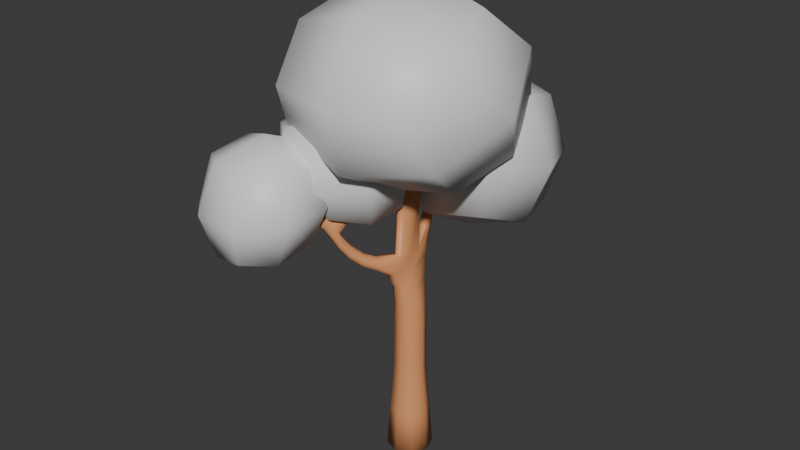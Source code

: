 # Source: Tree_3.blend  (saved by Blender 4.4.30; exported with 4.5.12 LTS)
import bpy
from mathutils import Matrix  # noqa: F401  (used for matrix-valued properties, if any)

bpy.ops.wm.read_factory_settings(use_empty=True)
scene = bpy.context.scene
scene.name = 'Scene'

# ---- collections
col_collection = bpy.data.collections.new('Collection'); scene.collection.children.link(col_collection)

# ---- materials (node trees are filled in below, after node groups)
mat_material = bpy.data.materials.new('Material')
mat_material.alpha_threshold = 0.0
mat_material.roughness = 0.5
mat_material.line_color = (0.0, 0.0, 0.0, 1.0)
mat_material_001 = bpy.data.materials.new('Material.001')

# ---- material node trees
mat_material.use_nodes = True; mat_material.node_tree.nodes.clear()
_N = mat_material.node_tree.nodes; _L = mat_material.node_tree.links
n0 = _N.new('ShaderNodeOutputMaterial'); n0.name = 'Material Output'; n0.location = (300, 300)
n1 = _N.new('ShaderNodeBsdfPrincipled'); n1.name = 'Principled BSDF'; n1.location = (10, 300)
n1.inputs[0].default_value = (0.8002, 0.3389, 0.1426, 1.0)
n1.inputs[3].default_value = 1.45
_L.new(n1.outputs[0], n0.inputs[0])
n0.is_active_output = True
mat_material_001.use_nodes = True; mat_material_001.node_tree.nodes.clear()
_N = mat_material_001.node_tree.nodes; _L = mat_material_001.node_tree.links
n0 = _N.new('ShaderNodeBsdfPrincipled'); n0.name = 'Principled BSDF'; n0.location = (10, 300)
n1 = _N.new('ShaderNodeOutputMaterial'); n1.name = 'Material Output'; n1.location = (300, 300)
_L.new(n0.outputs[0], n1.inputs[0])
n1.is_active_output = True

# ---- world
world_world = bpy.data.worlds.new('World'); scene.world = world_world
world_world.use_nodes = True; world_world.node_tree.nodes.clear()
_N = world_world.node_tree.nodes; _L = world_world.node_tree.links
n0 = _N.new('ShaderNodeOutputWorld'); n0.name = 'World Output'; n0.location = (300, 300)
n1 = _N.new('ShaderNodeBackground'); n1.name = 'Background'; n1.location = (10, 300)
n1.inputs[0].default_value = (0.05088, 0.05088, 0.05088, 1.0)
_L.new(n1.outputs[0], n0.inputs[0])
n0.is_active_output = True
world_world.color = (0.05088, 0.05088, 0.05088)
world_world.sun_shadow_jitter_overblur = 0.0

# ---- meshes
me_cube_003 = bpy.data.meshes.new('Cube.003')
me_cube_003.from_pydata([(0.2145, 0.2145, 1.361), (0.2942, 0.2942, -9.978e-08), (0.2145, -0.2145, 1.361), (0.2942, -0.2942, 8.881e-08), (-0.2145, 0.2145, 1.361), (-0.2942, 0.2942, -9.978e-08), (-0.2145, -0.2145, 1.361), (-0.2942, -0.2942, 8.881e-08), (0.1127, 0.0827, 5.66), (0.1143, -0.1312, 5.676), (-0.1209, 0.06765, 5.646), (-0.118, -0.1362, 5.671), (0.01133, -0.4217, 3.676), (-0.2166, -0.3415, 3.674), (-0.1342, 0.3037, 3.75), (0.04861, 0.3284, 3.765), (0.01514, -0.2402, 3.954), (0.05706, 0.1535, 3.958), (-0.1557, -0.2218, 3.948), (-0.08517, 0.1421, 3.945), (-0.1985, -0.1985, 2.266), (-0.1985, 0.1985, 2.266), (0.1985, -0.1985, 2.266), (0.1985, 0.1985, 2.266), (0.1669, -0.2206, 3.018), (0.1747, 0.2015, 3.019), (-0.1925, -0.2101, 3.018), (-0.1798, 0.1995, 3.017), (-0.4056, -0.798, 4.111), (-0.4324, -0.8377, 3.961), (-0.2513, -0.9361, 3.961), (-0.2326, -0.892, 4.111), (-0.8691, -1.641, 5.139), (-0.9033, -1.702, 4.999), (-0.7202, -1.801, 4.999), (-0.6874, -1.739, 5.139), (-0.4417, -1.267, 4.371), (-0.6065, -1.178, 4.371), (-0.4703, -1.228, 4.611), (-0.5582, -1.18, 4.611), (-0.558, -1.481, 4.755), (-0.5087, -1.299, 4.804), (-0.7229, -1.392, 4.755), (-0.5965, -1.251, 4.804), (-0.4668, -1.012, 5.021), (-0.4061, -0.9004, 4.967), (-0.3182, -0.9482, 4.967), (-0.379, -1.06, 5.021), (-0.317, 0.7618, 4.626), (-0.3135, 0.8815, 4.507), (-0.2075, 0.9133, 4.532), (-0.2109, 0.7934, 4.65), (-0.5026, 0.9833, 5.011), (-0.5026, 1.111, 4.894), (-0.3747, 1.146, 4.931), (-0.3747, 1.018, 5.049), (-0.4045, 2.392e-07, 7.772e-08), (-1.79e-08, 0.4045, 2.552e-07), (0.2484, 0.2484, 0.7833), (-0.2484, -0.2484, 0.7833), (0.2484, -0.2484, 0.7833), (-0.2484, 0.2484, 0.7833), (6.365e-09, -0.2949, 1.361), (0.2949, 6.17e-08, 1.361), (-1.79e-08, -0.4045, -2.773e-07), (-0.2949, 6.17e-08, 1.361), (7.752e-09, 0.2949, 1.361), (0.4045, 2.392e-07, 7.772e-08), (-0.001381, -0.1729, 5.677), (0.1572, -0.02236, 5.67), (-0.1631, -0.03616, 5.656), (-0.004557, 0.1143, 5.649), (0.06473, -0.2318, 4.814), (-0.2005, -0.2005, 1.733), (-0.2005, 0.2005, 1.733), (0.08486, 0.1181, 4.809), (0.1006, -0.2769, 3.358), (-0.236, -0.3198, 3.845), (-0.1515, 0.2597, 3.938), (0.124, 0.2197, 3.367), (-0.04561, 0.4175, 3.742), (0.09265, -0.05636, 3.656), (-0.1825, -0.02479, 3.646), (-0.1176, -0.4659, 3.633), (0.01485, -0.4246, 3.849), (0.03984, 0.2877, 3.958), (-0.1368, -0.2027, 4.809), (-0.103, 0.1049, 4.796), (-0.003514, 0.232, 3.952), (0.06545, -0.09434, 3.956), (-0.1498, -0.05868, 3.945), (-0.08083, -0.2927, 3.952), (-0.1978, -0.2, 2.668), (-0.1962, 0.1987, 2.668), (0.2005, -0.2005, 1.733), (0.2005, 0.2005, 1.733), (7.058e-09, -0.273, 2.266), (-0.273, 4.167e-07, 2.266), (0.273, 4.167e-07, 2.266), (6.972e-09, 0.273, 2.266), (0.1946, -0.2013, 2.668), (0.1956, 0.1989, 2.668), (-0.1854, -0.2422, 3.356), (-0.1454, 0.2121, 3.361), (-0.01469, -0.2934, 3.018), (-0.2531, -0.004483, 3.017), (0.2378, -0.0104, 3.019), (-0.0006388, 0.2785, 3.017), (-0.4522, -0.7998, 4.036), (-0.3461, -0.8947, 3.933), (-0.2087, -0.9321, 4.036), (-0.3148, -0.8372, 4.14), (-0.1288, -0.7108, 3.829), (-0.3174, -0.6125, 3.829), (-0.2965, -0.5788, 3.994), (-0.1143, -0.6747, 3.995), (-0.9184, -1.659, 5.072), (-0.8193, -1.766, 4.979), (-0.6758, -1.791, 5.072), (-0.775, -1.684, 5.165), (-0.6351, -1.633, 4.892), (-0.5311, -1.029, 4.151), (-0.6045, -1.545, 4.99), (-0.4919, -0.9898, 4.306), (-0.3581, -1.123, 4.151), (-0.6626, -1.284, 4.579), (-0.3465, -1.069, 4.306), (-0.5938, -1.207, 4.708), (-0.5071, -1.191, 4.575), (-0.6077, -1.143, 4.446), (-0.4117, -1.249, 4.446), (-0.5301, -1.233, 4.347), (-0.5008, -1.372, 4.579), (-0.473, -1.272, 4.708), (-0.8086, -1.539, 4.892), (-0.7514, -1.466, 4.99), (-0.5597, -1.288, 4.84), (-0.7135, -1.337, 4.794), (-0.5175, -1.444, 4.794), (-0.6483, -1.451, 4.74), (-0.4529, -0.9474, 4.994), (-0.3508, -0.9034, 4.957), (-0.3321, -1.013, 4.994), (-0.4342, -1.057, 5.031), (-0.5316, -1.132, 4.912), (-0.4821, -1.04, 4.789), (-0.4438, -1.179, 4.912), (-0.3943, -1.088, 4.789), (-0.3351, 0.8157, 4.562), (-0.2598, 0.9198, 4.498), (-0.1893, 0.8593, 4.596), (-0.2646, 0.7551, 4.66), (-0.08569, 0.558, 4.322), (-0.1999, 0.5237, 4.302), (-0.2024, 0.6265, 4.163), (-0.08447, 0.6623, 4.183), (-0.5266, 1.04, 4.945), (-0.4387, 1.152, 4.89), (-0.3507, 1.088, 4.997), (-0.4387, 0.9769, 5.052), (-0.3009, 1.061, 4.767), (-0.3032, 0.9312, 4.881), (-0.4161, 0.8999, 4.85), (-0.4137, 1.029, 4.736), (-0.0411, -0.2789, 4.813), (-8.195e-09, -0.3415, 0.7833), (-0.3415, 1.061e-07, 0.7833), (-8.889e-09, 2.392e-07, 7.772e-08), (0.3415, 1.061e-07, 0.7833), (8.182e-10, 0.3415, 0.7833), (-0.002969, -0.02926, 5.663), (-0.1564, -0.04742, 4.801), (0.1113, -0.05835, 4.813), (-0.004036, 0.1732, 4.8), (-0.006844, 0.3035, 3.366), (0.1663, -0.03168, 3.359), (-0.2148, -0.01359, 3.353), (-0.04939, -0.3453, 3.355), (-0.1414, 0.5293, 4.333), (0.06561, -0.07678, 3.843), (-0.1693, -0.03899, 3.832), (-0.2267, -0.6731, 3.797), (7.058e-09, -0.2757, 1.733), (-0.2757, 2.392e-07, 1.733), (0.2757, 2.392e-07, 1.733), (7.741e-09, 0.2757, 1.733), (-0.001836, -0.2755, 2.668), (-0.2705, -0.0005603, 2.668), (0.2686, -0.0013, 2.668), (-7.984e-05, 0.2737, 2.668), (-0.7292, -1.6, 4.873), (-0.3421, -0.5775, 3.915), (-0.08937, -0.7108, 3.915), (-0.2027, -0.6273, 4.021), (-0.8014, -1.733, 5.077), (-0.5903, -1.608, 4.942), (-0.812, -1.488, 4.942), (-0.6709, -1.492, 5.011), (-0.4144, -1.02, 4.33), (-0.5414, -0.9915, 4.226), (-0.321, -1.111, 4.226), (-0.4497, -1.086, 4.124), (-0.5233, -1.077, 4.851), (-0.6566, -1.239, 4.633), (-0.4661, -1.343, 4.633), (-0.5888, -1.341, 4.561), (-0.3925, -0.9802, 4.994), (-0.497, -1.172, 4.935), (-0.4289, -1.047, 4.766), (-0.4026, -1.143, 4.851), (-0.2809, 1.002, 4.83), (-0.143, 0.6689, 4.146), (-0.224, 0.5692, 4.236), (-0.06679, 0.6172, 4.264), (-0.4387, 1.064, 4.971), (-0.4361, 0.9586, 4.787), (-0.3601, 0.8913, 4.887), (-0.3569, 1.069, 4.73), (-1.197, -1.762, 7.092), (-1.197, 0.1813, 8.298), (-1.197, -0.3597, 5.509), (-1.197, 1.578, 6.532), (1.197, -1.762, 7.092), (1.197, 0.1813, 8.298), (1.197, -0.3597, 5.509), (1.197, 1.578, 6.532), (-1.46, -1.274, 6.178), (-1.46, -0.9439, 7.878), (-1.46, 1.092, 7.537), (-1.46, 0.7623, 5.837), (4.497e-08, -0.418, 5.233), (-6.324e-09, 1.943, 6.441), (1.46, 0.7623, 5.837), (1.46, -1.274, 6.178), (1.46, 1.092, 7.537), (1.46, -0.9439, 7.878), (-2.194e-08, -2.129, 7.124), (4.828e-09, 0.2416, 8.633), (-2.01, -0.09079, 6.858), (2.936e-08, 1.084, 5.452), (2.01, -0.09079, 6.858), (-1.524e-08, -1.266, 8.263), (7.058e-09, -1.72, 5.922), (4.828e-09, 1.538, 7.793), (-2.398, -2.214, 4.457), (-2.362, -2.138, 5.785), (-1.873, -1.109, 4.587), (-1.8, -0.9553, 5.851), (-1.139, -2.813, 4.457), (-1.103, -2.736, 5.785), (-0.6138, -1.707, 4.587), (-0.5409, -1.554, 5.851), (-2.279, -1.609, 4.38), (-2.578, -2.236, 5.11), (-2.213, -1.468, 5.96), (-1.915, -0.8411, 5.229), (-1.195, -1.307, 4.466), (-1.099, -1.105, 5.993), (-0.3798, -1.571, 5.229), (-0.7446, -2.338, 4.38), (-0.6779, -2.198, 5.96), (-1.043, -2.965, 5.11), (-1.829, -2.639, 4.294), (-1.792, -2.562, 5.927), (-2.536, -1.401, 5.17), (-1.022, -0.9429, 5.252), (-0.4218, -2.406, 5.17), (-1.935, -2.863, 5.088), (-1.525, -2.0, 4.082), (-1.433, -1.807, 6.258), (-1.855, -1.074, 6.126), (-1.285, 0.1256, 6.179), (-1.745, -0.8425, 4.924), (-1.199, 0.3067, 4.886), (-0.5981, -1.671, 6.126), (-0.02784, -0.4719, 6.179), (-0.4881, -1.44, 4.924), (0.05824, -0.2908, 4.886), (-1.999, -1.021, 5.524), (-1.718, -0.4313, 6.289), (-1.318, 0.4103, 5.534), (-1.599, -0.1798, 4.768), (-1.163, -1.239, 4.801), (-0.502, 0.1513, 4.736), (-0.06646, -0.9083, 4.768), (-0.4666, -1.75, 5.524), (0.2141, -0.3181, 5.534), (-0.186, -1.16, 6.289), (-1.302, -1.532, 6.247), (-0.602, -0.05913, 6.331), (-1.947, -0.1682, 5.529), (-0.81, -0.4966, 4.482), (0.1628, -1.171, 5.529), (-0.9747, -0.843, 6.576), (-1.361, -1.656, 5.522), (-0.4237, 0.3161, 5.535), (-1.033, 0.4675, 6.488), (-1.033, 2.429, 6.282), (-1.033, 0.5857, 4.669), (-1.033, 2.446, 4.34), (1.033, 0.4675, 6.488), (1.033, 2.429, 6.282), (1.033, 0.5857, 4.669), (1.033, 2.446, 4.34), (-1.259, 0.3172, 5.608), (-1.259, 1.441, 6.591), (-1.259, 2.647, 5.282), (-1.259, 1.523, 4.298), (3.976e-08, 0.3996, 4.511), (-4.482e-09, 2.647, 4.085), (1.259, 1.523, 4.298), (1.259, 0.3172, 5.608), (1.259, 2.647, 5.282), (1.259, 1.441, 6.591), (-1.795e-08, 0.2348, 6.705), (5.135e-09, 2.647, 6.478), (-1.734, 1.482, 5.445), (2.629e-08, 1.539, 3.866), (1.734, 1.482, 5.445), (-1.218e-08, 1.426, 7.024), (7.058e-09, -0.1222, 5.669), (5.135e-09, 3.087, 5.22)], [], [(18, 91, 164, 86), (91, 16, 72, 164), (164, 72, 9, 68), (86, 164, 68, 11), (3, 60, 165, 64), (60, 2, 62, 165), (165, 62, 6, 59), (64, 165, 59, 7), (7, 59, 166, 56), (59, 6, 65, 166), (166, 65, 4, 61), (56, 166, 61, 5), (5, 57, 167, 56), (57, 1, 67, 167), (167, 67, 3, 64), (56, 167, 64, 7), (1, 58, 168, 67), (58, 0, 63, 168), (168, 63, 2, 60), (67, 168, 60, 3), (5, 61, 169, 57), (61, 4, 66, 169), (169, 66, 0, 58), (57, 169, 58, 1), (8, 71, 170, 69), (71, 10, 70, 170), (170, 70, 11, 68), (69, 170, 68, 9), (19, 90, 171, 87), (90, 18, 86, 171), (171, 86, 11, 70), (87, 171, 70, 10), (16, 89, 172, 72), (89, 17, 75, 172), (172, 75, 8, 69), (72, 172, 69, 9), (17, 88, 173, 75), (88, 19, 87, 173), (173, 87, 10, 71), (75, 173, 71, 8), (25, 107, 174, 79), (107, 27, 103, 174), (174, 103, 14, 80), (79, 174, 80, 15), (24, 106, 175, 76), (106, 25, 79, 175), (175, 79, 15, 81), (76, 175, 81, 12), (27, 105, 176, 103), (105, 26, 102, 176), (176, 102, 13, 82), (103, 176, 82, 14), (26, 104, 177, 102), (104, 24, 76, 177), (177, 76, 12, 83), (102, 177, 83, 13), (19, 88, 178, 153), (88, 17, 152, 178), (178, 152, 51, 151), (153, 178, 151, 48), (12, 81, 179, 84), (81, 15, 85, 179), (179, 85, 17, 89), (84, 179, 89, 16), (14, 82, 180, 78), (82, 13, 77, 180), (180, 77, 18, 90), (78, 180, 90, 19), (13, 83, 181, 113), (83, 12, 112, 181), (181, 112, 30, 109), (113, 181, 109, 29), (6, 62, 182, 73), (62, 2, 94, 182), (182, 94, 22, 96), (73, 182, 96, 20), (4, 65, 183, 74), (65, 6, 73, 183), (183, 73, 20, 97), (74, 183, 97, 21), (2, 63, 184, 94), (63, 0, 95, 184), (184, 95, 23, 98), (94, 184, 98, 22), (0, 66, 185, 95), (66, 4, 74, 185), (185, 74, 21, 99), (95, 185, 99, 23), (20, 96, 186, 92), (96, 22, 100, 186), (186, 100, 24, 104), (92, 186, 104, 26), (21, 97, 187, 93), (97, 20, 92, 187), (187, 92, 26, 105), (93, 187, 105, 27), (22, 98, 188, 100), (98, 23, 101, 188), (188, 101, 25, 106), (100, 188, 106, 24), (23, 99, 189, 101), (99, 21, 93, 189), (189, 93, 27, 107), (101, 189, 107, 25), (42, 139, 190, 134), (139, 40, 120, 190), (190, 120, 34, 117), (134, 190, 117, 33), (18, 77, 191, 114), (77, 13, 113, 191), (191, 113, 29, 108), (114, 191, 108, 28), (12, 84, 192, 112), (84, 16, 115, 192), (192, 115, 31, 110), (112, 192, 110, 30), (16, 91, 193, 115), (91, 18, 114, 193), (193, 114, 28, 111), (115, 193, 111, 31), (33, 117, 194, 116), (117, 34, 118, 194), (194, 118, 35, 119), (116, 194, 119, 32), (40, 138, 195, 120), (138, 41, 122, 195), (195, 122, 35, 118), (120, 195, 118, 34), (43, 137, 196, 135), (137, 42, 134, 196), (196, 134, 33, 116), (135, 196, 116, 32), (41, 136, 197, 122), (136, 43, 135, 197), (197, 135, 32, 119), (122, 197, 119, 35), (31, 111, 198, 126), (111, 28, 123, 198), (198, 123, 39, 128), (126, 198, 128, 38), (28, 108, 199, 123), (108, 29, 121, 199), (199, 121, 37, 129), (123, 199, 129, 39), (30, 110, 200, 124), (110, 31, 126, 200), (200, 126, 38, 130), (124, 200, 130, 36), (29, 109, 201, 121), (109, 30, 124, 201), (201, 124, 36, 131), (121, 201, 131, 37), (39, 127, 202, 145), (127, 43, 144, 202), (202, 144, 44, 140), (145, 202, 140, 45), (39, 129, 203, 127), (129, 37, 125, 203), (203, 125, 42, 137), (127, 203, 137, 43), (36, 130, 204, 132), (130, 38, 133, 204), (204, 133, 41, 138), (132, 204, 138, 40), (37, 131, 205, 125), (131, 36, 132, 205), (205, 132, 40, 139), (125, 205, 139, 42), (46, 141, 206, 142), (141, 45, 140, 206), (206, 140, 44, 143), (142, 206, 143, 47), (43, 136, 207, 144), (136, 41, 146, 207), (207, 146, 47, 143), (144, 207, 143, 44), (38, 128, 208, 147), (128, 39, 145, 208), (208, 145, 45, 141), (147, 208, 141, 46), (41, 133, 209, 146), (133, 38, 147, 209), (209, 147, 46, 142), (146, 209, 142, 47), (51, 150, 210, 161), (150, 50, 160, 210), (210, 160, 54, 158), (161, 210, 158, 55), (15, 80, 211, 155), (80, 14, 154, 211), (211, 154, 49, 149), (155, 211, 149, 50), (14, 78, 212, 154), (78, 19, 153, 212), (212, 153, 48, 148), (154, 212, 148, 49), (17, 85, 213, 152), (85, 15, 155, 213), (213, 155, 50, 150), (152, 213, 150, 51), (54, 157, 214, 158), (157, 53, 156, 214), (214, 156, 52, 159), (158, 214, 159, 55), (49, 148, 215, 163), (148, 48, 162, 215), (215, 162, 52, 156), (163, 215, 156, 53), (48, 151, 216, 162), (151, 51, 161, 216), (216, 161, 55, 159), (162, 216, 159, 52), (50, 149, 217, 160), (149, 49, 163, 217), (217, 163, 53, 157), (160, 217, 157, 54), (218, 227, 238, 226), (227, 219, 228, 238), (238, 228, 221, 229), (226, 238, 229, 220), (220, 229, 239, 230), (229, 221, 231, 239), (239, 231, 225, 232), (230, 239, 232, 224), (224, 232, 240, 233), (232, 225, 234, 240), (240, 234, 223, 235), (233, 240, 235, 222), (222, 235, 241, 236), (235, 223, 237, 241), (241, 237, 219, 227), (236, 241, 227, 218), (220, 230, 242, 226), (230, 224, 233, 242), (242, 233, 222, 236), (226, 242, 236, 218), (225, 231, 243, 234), (231, 221, 228, 243), (243, 228, 219, 237), (234, 243, 237, 223), (244, 253, 264, 252), (253, 245, 254, 264), (264, 254, 247, 255), (252, 264, 255, 246), (246, 255, 265, 256), (255, 247, 257, 265), (265, 257, 251, 258), (256, 265, 258, 250), (250, 258, 266, 259), (258, 251, 260, 266), (266, 260, 249, 261), (259, 266, 261, 248), (248, 261, 267, 262), (261, 249, 263, 267), (267, 263, 245, 253), (262, 267, 253, 244), (246, 256, 268, 252), (256, 250, 259, 268), (268, 259, 248, 262), (252, 268, 262, 244), (251, 257, 269, 260), (257, 247, 254, 269), (269, 254, 245, 263), (260, 269, 263, 249), (270, 279, 290, 278), (279, 271, 280, 290), (290, 280, 273, 281), (278, 290, 281, 272), (272, 281, 291, 282), (281, 273, 283, 291), (291, 283, 277, 284), (282, 291, 284, 276), (276, 284, 292, 285), (284, 277, 286, 292), (292, 286, 275, 287), (285, 292, 287, 274), (274, 287, 293, 288), (287, 275, 289, 293), (293, 289, 271, 279), (288, 293, 279, 270), (272, 282, 294, 278), (282, 276, 285, 294), (294, 285, 274, 288), (278, 294, 288, 270), (277, 283, 295, 286), (283, 273, 280, 295), (295, 280, 271, 289), (286, 295, 289, 275), (296, 305, 316, 304), (305, 297, 306, 316), (316, 306, 299, 307), (304, 316, 307, 298), (298, 307, 317, 308), (307, 299, 309, 317), (317, 309, 303, 310), (308, 317, 310, 302), (302, 310, 318, 311), (310, 303, 312, 318), (318, 312, 301, 313), (311, 318, 313, 300), (300, 313, 319, 314), (313, 301, 315, 319), (319, 315, 297, 305), (314, 319, 305, 296), (298, 308, 320, 304), (308, 302, 311, 320), (320, 311, 300, 314), (304, 320, 314, 296), (303, 309, 321, 312), (309, 299, 306, 321), (321, 306, 297, 315), (312, 321, 315, 301)])
me_cube_003.polygons.foreach_set('use_smooth', [True] * 312)
me_cube_003.polygons.foreach_set('material_index', [0, 0, 0, 0, 0, 0, 0, 0, 0, 0, 0, 0, 0, 0, 0, 0, 0, 0, 0, 0, 0, 0, 0, 0, 0, 0, 0, 0, 0, 0, 0, 0, 0, 0, 0, 0, 0, 0, 0, 0, 0, 0, 0, 0, 0, 0, 0, 0, 0, 0, 0, 0, 0, 0, 0, 0, 0, 0, 0, 0, 0, 0, 0, 0, 0, 0, 0, 0, 0, 0, 0, 0, 0, 0, 0, 0, 0, 0, 0, 0, 0, 0, 0, 0, 0, 0, 0, 0, 0, 0, 0, 0, 0, 0, 0, 0, 0, 0, 0, 0, 0, 0, 0, 0, 0, 0, 0, 0, 0, 0, 0, 0, 0, 0, 0, 0, 0, 0, 0, 0, 0, 0, 0, 0, 0, 0, 0, 0, 0, 0, 0, 0, 0, 0, 0, 0, 0, 0, 0, 0, 0, 0, 0, 0, 0, 0, 0, 0, 0, 0, 0, 0, 0, 0, 0, 0, 0, 0, 0, 0, 0, 0, 0, 0, 0, 0, 0, 0, 0, 0, 0, 0, 0, 0, 0, 0, 0, 0, 0, 0, 0, 0, 0, 0, 0, 0, 0, 0, 0, 0, 0, 0, 0, 0, 0, 0, 0, 0, 0, 0, 0, 0, 0, 0, 0, 0, 0, 0, 0, 0, 0, 0, 0, 0, 0, 0, 1, 1, 1, 1, 1, 1, 1, 1, 1, 1, 1, 1, 1, 1, 1, 1, 1, 1, 1, 1, 1, 1, 1, 1, 1, 1, 1, 1, 1, 1, 1, 1, 1, 1, 1, 1, 1, 1, 1, 1, 1, 1, 1, 1, 1, 1, 1, 1, 1, 1, 1, 1, 1, 1, 1, 1, 1, 1, 1, 1, 1, 1, 1, 1, 1, 1, 1, 1, 1, 1, 1, 1, 1, 1, 1, 1, 1, 1, 1, 1, 1, 1, 1, 1, 1, 1, 1, 1, 1, 1, 1, 1, 1, 1, 1, 1])
_k = {(5, 56): 1.0, (7, 56): 1.0, (1, 57): 1.0, (5, 57): 1.0, (7, 64): 1.0, (3, 64): 1.0, (3, 67): 1.0, (1, 67): 1.0, (9, 68): 1.0, (11, 68): 1.0, (8, 69): 1.0, (9, 69): 1.0, (11, 70): 1.0, (10, 70): 1.0, (10, 71): 1.0, (8, 71): 1.0, (19, 88): 1.0, (17, 88): 1.0, (17, 89): 1.0, (16, 89): 1.0, (18, 90): 1.0, (19, 90): 1.0, (16, 91): 1.0, (18, 91): 1.0, (32, 116): 0.63, (33, 116): 0.63, (34, 117): 0.63, (33, 117): 0.63, (34, 118): 0.63, (35, 118): 0.63, (35, 119): 0.63, (32, 119): 0.63, (43, 127): 1.0, (39, 127): 1.0, (39, 128): 1.0, (38, 128): 1.0, (38, 133): 1.0, (41, 133): 1.0, (43, 136): 1.0, (41, 136): 1.0, (44, 140): 1.0, (45, 140): 1.0, (45, 141): 1.0, (46, 141): 1.0, (46, 142): 1.0, (47, 142): 1.0, (44, 143): 1.0, (47, 143): 1.0, (52, 156): 1.0, (53, 156): 1.0, (53, 157): 1.0, (54, 157): 1.0, (54, 158): 1.0, (55, 158): 1.0, (52, 159): 1.0, (55, 159): 1.0}
me_cube_003.attributes.new('crease_edge', 'FLOAT', 'EDGE').data.foreach_set('value', [_k.get((min(e.vertices), max(e.vertices)), 0.0) for e in me_cube_003.edges])
_uv = me_cube_003.uv_layers.new(name='UVMap')
_uv.uv.foreach_set('vector', [0.4463, 0.769, 0.4347, 0.7668, 0.4635, 0.8946, 0.4695, 0.8971, 0.4347, 0.7668, 0.4507, 0.7645, 0.4751, 0.8917, 0.4635, 0.8946, 0.4635, 0.8946, 0.4751, 0.8917, 0.4924, 1.019, 0.4844, 1.023, 0.4695, 0.8971, 0.4635, 0.8946, 0.4844, 1.023, 0.4855, 1.025, 0.4045, 0.1673, 0.4349, 0.2855, 0.3502, 0.2926, 0.2917, 0.1757, 0.4349, 0.2855, 0.4522, 0.3728, 0.3919, 0.3789, 0.3502, 0.2926, 0.3502, 0.2926, 0.3919, 0.3789, 0.3234, 0.3854, 0.2428, 0.3001, 0.2917, 0.1757, 0.3502, 0.2926, 0.2428, 0.3001, 0.1794, 0.1846, 0.1794, 0.1846, 0.2428, 0.3001, 0.07547, 0.3035, 0.06438, 0.1886, 0.2428, 0.3001, 0.3234, 0.3854, 0.1736, 0.3883, 0.07547, 0.3035, 0.9868, 0.3035, 1.085, 0.3883, 0.708, 0.3865, 0.8018, 0.3015, 0.9757, 0.1886, 0.9868, 0.3035, 0.8018, 0.3015, 0.8602, 0.1862, 0.8602, 0.1862, 0.7474, 0.1778, 0.5066, 0.1768, 0.9757, 0.1886, 0.7474, 0.1778, 0.6351, 0.1689, 0.52, 0.1649, 0.5066, 0.1768, 0.5066, 0.1768, 0.52, 0.1649, 0.4045, 0.1673, 0.2917, 0.1757, 0.06438, 0.1886, 0.5066, 0.1768, 0.2917, 0.1757, 0.1794, 0.1846, 0.6351, 0.1689, 0.5975, 0.2869, 0.5158, 0.2835, 0.52, 0.1649, 0.5975, 0.2869, 0.5753, 0.3739, 0.5136, 0.371, 0.5158, 0.2835, 0.5158, 0.2835, 0.5136, 0.371, 0.4522, 0.3728, 0.4349, 0.2855, 0.52, 0.1649, 0.5158, 0.2835, 0.4349, 0.2855, 0.4045, 0.1673, 0.8602, 0.1862, 0.8018, 0.3015, 0.6846, 0.2944, 0.7474, 0.1778, 0.8018, 0.3015, 0.708, 0.3865, 0.6356, 0.3804, 0.6846, 0.2944, 0.6846, 0.2944, 0.6356, 0.3804, 0.5753, 0.3739, 0.5975, 0.2869, 0.7474, 0.1778, 0.6846, 0.2944, 0.5975, 0.2869, 0.6351, 0.1689, 0.5178, 1.017, 0.5218, 1.019, 0.5027, 1.021, 0.5057, 1.017, 0.5218, 1.019, 0.515, 1.022, 0.4988, 1.025, 0.5027, 1.021, 0.5027, 1.021, 0.4988, 1.025, 0.4855, 1.025, 0.4844, 1.023, 0.5057, 1.017, 0.5027, 1.021, 0.4844, 1.023, 0.4924, 1.019, 0.5352, 0.7677, 0.49, 0.769, 0.4953, 0.8968, 0.5233, 0.8949, 0.49, 0.769, 0.4463, 0.769, 0.4695, 0.8971, 0.4953, 0.8968, 0.4953, 0.8968, 0.4695, 0.8971, 0.4855, 1.025, 0.4988, 1.025, 0.5233, 0.8949, 0.4953, 0.8968, 0.4988, 1.025, 0.515, 1.022, 0.4507, 0.7645, 0.4915, 0.7643, 0.5, 0.8907, 0.4751, 0.8917, 0.4915, 0.7643, 0.5345, 0.7654, 0.5246, 0.8913, 0.5, 0.8907, 0.5, 0.8907, 0.5246, 0.8913, 0.5178, 1.017, 0.5057, 1.017, 0.4751, 0.8917, 0.5, 0.8907, 0.5057, 1.017, 0.4924, 1.019, 0.5345, 0.7654, 0.5503, 0.7665, 0.5336, 0.8929, 0.5246, 0.8913, 0.5503, 0.7665, 0.5352, 0.7677, 0.5233, 0.8949, 0.5336, 0.8929, 0.5336, 0.8929, 0.5233, 0.8949, 0.515, 1.022, 0.5218, 1.019, 0.5246, 0.8913, 0.5336, 0.8929, 0.5218, 1.019, 0.5178, 1.017, 0.5479, 0.6221, 0.5732, 0.6273, 0.5723, 0.6794, 0.5495, 0.6756, 0.5732, 0.6273, 0.5697, 0.6322, 0.5621, 0.6826, 0.5723, 0.6794, 0.5723, 0.6794, 0.5621, 0.6826, 0.5749, 0.7405, 0.589, 0.737, 0.5495, 0.6756, 0.5723, 0.6794, 0.589, 0.737, 0.567, 0.7374, 0.4689, 0.6212, 0.5086, 0.6197, 0.5037, 0.6725, 0.4586, 0.6736, 0.5086, 0.6197, 0.5479, 0.6221, 0.5495, 0.6756, 0.5037, 0.6725, 0.5037, 0.6725, 0.5495, 0.6756, 0.567, 0.7374, 0.498, 0.7188, 0.4586, 0.6736, 0.5037, 0.6725, 0.498, 0.7188, 0.4338, 0.7232, 0.5697, 0.6322, 0.4949, 0.6339, 0.4958, 0.6829, 0.5621, 0.6826, 0.4949, 0.6339, 0.4344, 0.6317, 0.4366, 0.6818, 0.4958, 0.6829, 0.4958, 0.6829, 0.4366, 0.6818, 0.4204, 0.7298, 0.4954, 0.7255, 0.5621, 0.6826, 0.4958, 0.6829, 0.4954, 0.7255, 0.5749, 0.7405, 0.4344, 0.6317, 0.4404, 0.6263, 0.4337, 0.6773, 0.4366, 0.6818, 0.4404, 0.6263, 0.4689, 0.6212, 0.4586, 0.6736, 0.4337, 0.6773, 0.4337, 0.6773, 0.4586, 0.6736, 0.4338, 0.7232, 0.4132, 0.7205, 0.4366, 0.6818, 0.4337, 0.6773, 0.4132, 0.7205, 0.4204, 0.7298, 0.5352, 0.7677, 0.5503, 0.7665, 0.603, 0.8282, 0.6086, 0.8253, 0.5503, 0.7665, 0.5345, 0.7654, 0.6023, 0.825, 0.603, 0.8282, 0.603, 0.8282, 0.6023, 0.825, 0.6355, 0.8782, 0.6369, 0.8812, 0.6086, 0.8253, 0.603, 0.8282, 0.6369, 0.8812, 0.6445, 0.8776, 0.4338, 0.7232, 0.498, 0.7188, 0.4941, 0.7475, 0.4363, 0.7489, 0.498, 0.7188, 0.567, 0.7374, 0.5581, 0.7663, 0.4941, 0.7475, 0.4941, 0.7475, 0.5581, 0.7663, 0.5345, 0.7654, 0.4915, 0.7643, 0.4363, 0.7489, 0.4941, 0.7475, 0.4915, 0.7643, 0.4507, 0.7645, 0.5749, 0.7405, 0.4954, 0.7255, 0.4932, 0.7528, 0.5634, 0.7689, 0.4954, 0.7255, 0.4204, 0.7298, 0.4257, 0.756, 0.4932, 0.7528, 0.4932, 0.7528, 0.4257, 0.756, 0.4463, 0.769, 0.49, 0.769, 0.5634, 0.7689, 0.4932, 0.7528, 0.49, 0.769, 0.5352, 0.7677, 0.4204, 0.7298, 0.4132, 0.7205, 0.3796, 0.7475, 0.3734, 0.7551, 0.4132, 0.7205, 0.4338, 0.7232, 0.3887, 0.7494, 0.3796, 0.7475, 0.3796, 0.7475, 0.3887, 0.7494, 0.3609, 0.772, 0.3515, 0.7707, 0.3734, 0.7551, 0.3796, 0.7475, 0.3515, 0.7707, 0.344, 0.7776, 0.3234, 0.3854, 0.3919, 0.3789, 0.4123, 0.4343, 0.37, 0.4404, 0.3919, 0.3789, 0.4522, 0.3728, 0.4604, 0.4286, 0.4123, 0.4343, 0.4123, 0.4343, 0.4604, 0.4286, 0.4676, 0.5081, 0.4298, 0.5137, 0.37, 0.4404, 0.4123, 0.4343, 0.4298, 0.5137, 0.4072, 0.5197, 0.708, 0.3865, 0.1736, 0.3883, 0.455, 0.4431, 0.6482, 0.4415, 0.1736, 0.3883, 0.3234, 0.3854, 0.37, 0.4404, 0.455, 0.4431, 0.455, 0.4431, 0.37, 0.4404, 0.4072, 0.5197, 0.4861, 0.5225, 0.6482, 0.4415, 0.455, 0.4431, 0.4861, 0.5225, 0.6033, 0.5208, 0.4522, 0.3728, 0.5136, 0.371, 0.5126, 0.4269, 0.4604, 0.4286, 0.5136, 0.371, 0.5753, 0.3739, 0.5647, 0.4297, 0.5126, 0.4269, 0.5126, 0.4269, 0.5647, 0.4297, 0.5554, 0.5091, 0.5117, 0.5064, 0.4604, 0.4286, 0.5126, 0.4269, 0.5117, 0.5064, 0.4676, 0.5081, 0.5753, 0.3739, 0.6356, 0.3804, 0.6113, 0.4358, 0.5647, 0.4297, 0.6356, 0.3804, 0.708, 0.3865, 0.6482, 0.4415, 0.6113, 0.4358, 0.6113, 0.4358, 0.6482, 0.4415, 0.6033, 0.5208, 0.5906, 0.5152, 0.5647, 0.4297, 0.6113, 0.4358, 0.5906, 0.5152, 0.5554, 0.5091, 0.4072, 0.5197, 0.4298, 0.5137, 0.4385, 0.5738, 0.4247, 0.5797, 0.4298, 0.5137, 0.4676, 0.5081, 0.4708, 0.5682, 0.4385, 0.5738, 0.4385, 0.5738, 0.4708, 0.5682, 0.4689, 0.6212, 0.4404, 0.6263, 0.4247, 0.5797, 0.4385, 0.5738, 0.4404, 0.6263, 0.4344, 0.6317, 0.6033, 0.5208, 0.4861, 0.5225, 0.4924, 0.5824, 0.5832, 0.5807, 0.4861, 0.5225, 0.4072, 0.5197, 0.4247, 0.5797, 0.4924, 0.5824, 0.4924, 0.5824, 0.4247, 0.5797, 0.4344, 0.6317, 0.4949, 0.6339, 0.5832, 0.5807, 0.4924, 0.5824, 0.4949, 0.6339, 0.5697, 0.6322, 0.4676, 0.5081, 0.5117, 0.5064, 0.5109, 0.5666, 0.4708, 0.5682, 0.5117, 0.5064, 0.5554, 0.5091, 0.5505, 0.5692, 0.5109, 0.5666, 0.5109, 0.5666, 0.5505, 0.5692, 0.5479, 0.6221, 0.5086, 0.6197, 0.4708, 0.5682, 0.5109, 0.5666, 0.5086, 0.6197, 0.4689, 0.6212, 0.5554, 0.5091, 0.5906, 0.5152, 0.5798, 0.5752, 0.5505, 0.5692, 0.5906, 0.5152, 0.6033, 0.5208, 0.5832, 0.5807, 0.5798, 0.5752, 0.5798, 0.5752, 0.5832, 0.5807, 0.5697, 0.6322, 0.5732, 0.6273, 0.5505, 0.5692, 0.5798, 0.5752, 0.5732, 0.6273, 0.5479, 0.6221, 0.3123, 0.9031, 0.318, 0.8984, 0.3111, 0.9203, 0.3053, 0.9256, 0.318, 0.8984, 0.3256, 0.898, 0.3187, 0.9202, 0.3111, 0.9203, 0.3111, 0.9203, 0.3187, 0.9202, 0.3116, 0.9383, 0.3041, 0.9382, 0.3053, 0.9256, 0.3111, 0.9203, 0.3041, 0.9382, 0.2983, 0.9439, 0.4463, 0.769, 0.4257, 0.756, 0.3756, 0.7687, 0.3844, 0.7793, 0.4257, 0.756, 0.4204, 0.7298, 0.3734, 0.7551, 0.3756, 0.7687, 0.3756, 0.7687, 0.3734, 0.7551, 0.344, 0.7776, 0.3453, 0.7895, 0.3844, 0.7793, 0.3756, 0.7687, 0.3453, 0.7895, 0.3538, 0.7994, 0.4338, 0.7232, 0.4363, 0.7489, 0.3947, 0.761, 0.3887, 0.7494, 0.4363, 0.7489, 0.4507, 0.7645, 0.397, 0.7737, 0.3947, 0.761, 0.3947, 0.761, 0.397, 0.7737, 0.3689, 0.794, 0.3674, 0.782, 0.3887, 0.7494, 0.3947, 0.761, 0.3674, 0.782, 0.3609, 0.772, 0.4507, 0.7645, 0.4347, 0.7668, 0.3922, 0.7804, 0.397, 0.7737, 0.4347, 0.7668, 0.4463, 0.769, 0.3844, 0.7793, 0.3922, 0.7804, 0.3922, 0.7804, 0.3844, 0.7793, 0.3538, 0.7994, 0.3636, 0.8008, 0.397, 0.7737, 0.3922, 0.7804, 0.3636, 0.8008, 0.3689, 0.794, 0.2983, 0.9439, 0.3041, 0.9382, 0.3072, 0.9525, 0.2983, 0.9553, 0.3041, 0.9382, 0.3116, 0.9383, 0.316, 0.9478, 0.3072, 0.9525, 0.3072, 0.9525, 0.316, 0.9478, 0.3168, 0.9582, 0.3111, 0.9648, 0.2983, 0.9553, 0.3072, 0.9525, 0.3111, 0.9648, 0.3035, 0.9638, 0.3256, 0.898, 0.3306, 0.9027, 0.3234, 0.9264, 0.3187, 0.9202, 0.3306, 0.9027, 0.3355, 0.9043, 0.3242, 0.9342, 0.3234, 0.9264, 0.3234, 0.9264, 0.3242, 0.9342, 0.3168, 0.9582, 0.316, 0.9478, 0.3187, 0.9202, 0.3234, 0.9264, 0.316, 0.9478, 0.3116, 0.9383, 0.3283, 0.907, 0.3147, 0.9088, 0.3063, 0.9333, 0.3129, 0.9388, 0.3147, 0.9088, 0.3123, 0.9031, 0.3053, 0.9256, 0.3063, 0.9333, 0.3063, 0.9333, 0.3053, 0.9256, 0.2983, 0.9439, 0.2983, 0.9553, 0.3129, 0.9388, 0.3063, 0.9333, 0.2983, 0.9553, 0.3035, 0.9638, 0.3355, 0.9043, 0.3316, 0.9112, 0.3199, 0.9393, 0.3242, 0.9342, 0.3316, 0.9112, 0.3283, 0.907, 0.3129, 0.9388, 0.3199, 0.9393, 0.3199, 0.9393, 0.3129, 0.9388, 0.3035, 0.9638, 0.3111, 0.9648, 0.3242, 0.9342, 0.3199, 0.9393, 0.3111, 0.9648, 0.3168, 0.9582, 0.3689, 0.794, 0.3636, 0.8008, 0.3461, 0.8317, 0.3507, 0.8259, 0.3636, 0.8008, 0.3538, 0.7994, 0.3378, 0.8304, 0.3461, 0.8317, 0.3461, 0.8317, 0.3378, 0.8304, 0.3304, 0.8774, 0.3346, 0.8705, 0.3507, 0.8259, 0.3461, 0.8317, 0.3346, 0.8705, 0.3378, 0.8747, 0.3538, 0.7994, 0.3453, 0.7895, 0.3298, 0.8199, 0.3378, 0.8304, 0.3453, 0.7895, 0.344, 0.7776, 0.328, 0.8083, 0.3298, 0.8199, 0.3298, 0.8199, 0.328, 0.8083, 0.3203, 0.843, 0.3226, 0.8542, 0.3378, 0.8304, 0.3298, 0.8199, 0.3226, 0.8542, 0.3304, 0.8774, 0.3609, 0.772, 0.3674, 0.782, 0.3499, 0.8131, 0.3441, 0.803, 0.3674, 0.782, 0.3689, 0.794, 0.3507, 0.8259, 0.3499, 0.8131, 0.3499, 0.8131, 0.3507, 0.8259, 0.3378, 0.8747, 0.3397, 0.8482, 0.3441, 0.803, 0.3499, 0.8131, 0.3397, 0.8482, 0.3349, 0.8379, 0.344, 0.7776, 0.3515, 0.7707, 0.335, 0.8017, 0.328, 0.8083, 0.3515, 0.7707, 0.3609, 0.772, 0.3441, 0.803, 0.335, 0.8017, 0.335, 0.8017, 0.3441, 0.803, 0.3349, 0.8379, 0.3265, 0.837, 0.328, 0.8083, 0.335, 0.8017, 0.3265, 0.837, 0.3203, 0.843, 0.3304, 0.8774, 0.3278, 0.8927, 0.3425, 0.9123, 0.3473, 0.902, 0.3278, 0.8927, 0.3283, 0.907, 0.3408, 0.9215, 0.3425, 0.9123, 0.3425, 0.9123, 0.3408, 0.9215, 0.355, 0.9361, 0.3594, 0.9319, 0.3473, 0.902, 0.3425, 0.9123, 0.3594, 0.9319, 0.3668, 0.9266, 0.3304, 0.8774, 0.3226, 0.8542, 0.3191, 0.8833, 0.3278, 0.8927, 0.3226, 0.8542, 0.3203, 0.843, 0.3165, 0.8754, 0.3191, 0.8833, 0.3191, 0.8833, 0.3165, 0.8754, 0.3123, 0.9031, 0.3147, 0.9088, 0.3278, 0.8927, 0.3191, 0.8833, 0.3147, 0.9088, 0.3283, 0.907, 0.3349, 0.8379, 0.3397, 0.8482, 0.3351, 0.8775, 0.3302, 0.8704, 0.3397, 0.8482, 0.3378, 0.8747, 0.3379, 0.8889, 0.3351, 0.8775, 0.3351, 0.8775, 0.3379, 0.8889, 0.3355, 0.9043, 0.3306, 0.9027, 0.3302, 0.8704, 0.3351, 0.8775, 0.3306, 0.9027, 0.3256, 0.898, 0.3203, 0.843, 0.3265, 0.837, 0.3223, 0.8702, 0.3165, 0.8754, 0.3265, 0.837, 0.3349, 0.8379, 0.3302, 0.8704, 0.3223, 0.8702, 0.3223, 0.8702, 0.3302, 0.8704, 0.3256, 0.898, 0.318, 0.8984, 0.3165, 0.8754, 0.3223, 0.8702, 0.318, 0.8984, 0.3123, 0.9031, 0.3729, 0.9239, 0.3723, 0.9235, 0.364, 0.93, 0.3682, 0.9282, 0.3723, 0.9235, 0.3668, 0.9266, 0.3594, 0.9319, 0.364, 0.93, 0.364, 0.93, 0.3594, 0.9319, 0.355, 0.9361, 0.3564, 0.9365, 0.3682, 0.9282, 0.364, 0.93, 0.3564, 0.9365, 0.3615, 0.9334, 0.3283, 0.907, 0.3316, 0.9112, 0.3432, 0.9239, 0.3408, 0.9215, 0.3316, 0.9112, 0.3355, 0.9043, 0.3478, 0.9188, 0.3432, 0.9239, 0.3432, 0.9239, 0.3478, 0.9188, 0.3615, 0.9334, 0.3564, 0.9365, 0.3408, 0.9215, 0.3432, 0.9239, 0.3564, 0.9365, 0.355, 0.9361, 0.3378, 0.8747, 0.3346, 0.8705, 0.3522, 0.897, 0.3543, 0.8993, 0.3346, 0.8705, 0.3304, 0.8774, 0.3473, 0.902, 0.3522, 0.897, 0.3522, 0.897, 0.3473, 0.902, 0.3668, 0.9266, 0.3723, 0.9235, 0.3543, 0.8993, 0.3522, 0.897, 0.3723, 0.9235, 0.3729, 0.9239, 0.3355, 0.9043, 0.3379, 0.8889, 0.3522, 0.9086, 0.3478, 0.9188, 0.3379, 0.8889, 0.3378, 0.8747, 0.3543, 0.8993, 0.3522, 0.9086, 0.3522, 0.9086, 0.3543, 0.8993, 0.3729, 0.9239, 0.3682, 0.9282, 0.3478, 0.9188, 0.3522, 0.9086, 0.3682, 0.9282, 0.3615, 0.9334, 0.6355, 0.8782, 0.6408, 0.8697, 0.657, 0.9076, 0.6527, 0.9157, 0.6408, 0.8697, 0.6489, 0.8609, 0.6646, 0.899, 0.657, 0.9076, 0.657, 0.9076, 0.6646, 0.899, 0.674, 0.9259, 0.6666, 0.9349, 0.6527, 0.9157, 0.657, 0.9076, 0.6666, 0.9349, 0.6632, 0.9431, 0.567, 0.7374, 0.589, 0.737, 0.6259, 0.8008, 0.6184, 0.8045, 0.589, 0.737, 0.5749, 0.7405, 0.6268, 0.8049, 0.6259, 0.8008, 0.6259, 0.8008, 0.6268, 0.8049, 0.6585, 0.8601, 0.6558, 0.8572, 0.6184, 0.8045, 0.6259, 0.8008, 0.6558, 0.8572, 0.6489, 0.8609, 0.5749, 0.7405, 0.5634, 0.7689, 0.6196, 0.8163, 0.6268, 0.8049, 0.5634, 0.7689, 0.5352, 0.7677, 0.6086, 0.8253, 0.6196, 0.8163, 0.6196, 0.8163, 0.6086, 0.8253, 0.6445, 0.8776, 0.6538, 0.8687, 0.6268, 0.8049, 0.6196, 0.8163, 0.6538, 0.8687, 0.6585, 0.8601, 0.5345, 0.7654, 0.5581, 0.7663, 0.6096, 0.8159, 0.6023, 0.825, 0.5581, 0.7663, 0.567, 0.7374, 0.6184, 0.8045, 0.6096, 0.8159, 0.6096, 0.8159, 0.6184, 0.8045, 0.6489, 0.8609, 0.6408, 0.8697, 0.6023, 0.825, 0.6096, 0.8159, 0.6408, 0.8697, 0.6355, 0.8782, 0.674, 0.9259, 0.682, 0.9217, 0.6751, 0.9335, 0.6666, 0.9349, 0.682, 0.9217, 0.6869, 0.9239, 0.6846, 0.9322, 0.6751, 0.9335, 0.6751, 0.9335, 0.6846, 0.9322, 0.6764, 0.9411, 0.6673, 0.9453, 0.6666, 0.9349, 0.6751, 0.9335, 0.6673, 0.9453, 0.6632, 0.9431, 0.6585, 0.8601, 0.6538, 0.8687, 0.6722, 0.9057, 0.6756, 0.8976, 0.6538, 0.8687, 0.6445, 0.8776, 0.6637, 0.9143, 0.6722, 0.9057, 0.6722, 0.9057, 0.6637, 0.9143, 0.6764, 0.9411, 0.6846, 0.9322, 0.6756, 0.8976, 0.6722, 0.9057, 0.6846, 0.9322, 0.6869, 0.9239, 0.6445, 0.8776, 0.6369, 0.8812, 0.6554, 0.9181, 0.6637, 0.9143, 0.6369, 0.8812, 0.6355, 0.8782, 0.6527, 0.9157, 0.6554, 0.9181, 0.6554, 0.9181, 0.6527, 0.9157, 0.6632, 0.9431, 0.6673, 0.9453, 0.6637, 0.9143, 0.6554, 0.9181, 0.6673, 0.9453, 0.6764, 0.9411, 0.6489, 0.8609, 0.6558, 0.8572, 0.6719, 0.8952, 0.6646, 0.899, 0.6558, 0.8572, 0.6585, 0.8601, 0.6756, 0.8976, 0.6719, 0.8952, 0.6719, 0.8952, 0.6756, 0.8976, 0.6869, 0.9239, 0.682, 0.9217, 0.6646, 0.899, 0.6719, 0.8952, 0.682, 0.9217, 0.674, 0.9259, 0.0, 0.0, 1.0, 0.0, 1.0, 1.0, 0.0, 1.0, 0.0, 0.0, 1.0, 0.0, 1.0, 1.0, 0.0, 1.0, 0.0, 0.0, 1.0, 0.0, 1.0, 1.0, 0.0, 1.0, 0.0, 0.0, 1.0, 0.0, 1.0, 1.0, 0.0, 1.0, 0.0, 0.0, 1.0, 0.0, 1.0, 1.0, 0.0, 1.0, 0.0, 0.0, 1.0, 0.0, 1.0, 1.0, 0.0, 1.0, 0.0, 0.0, 1.0, 0.0, 1.0, 1.0, 0.0, 1.0, 0.0, 0.0, 1.0, 0.0, 1.0, 1.0, 0.0, 1.0, 0.0, 0.0, 1.0, 0.0, 1.0, 1.0, 0.0, 1.0, 0.0, 0.0, 1.0, 0.0, 1.0, 1.0, 0.0, 1.0, 0.0, 0.0, 1.0, 0.0, 1.0, 1.0, 0.0, 1.0, 0.0, 0.0, 1.0, 0.0, 1.0, 1.0, 0.0, 1.0, 0.0, 0.0, 1.0, 0.0, 1.0, 1.0, 0.0, 1.0, 0.0, 0.0, 1.0, 0.0, 1.0, 1.0, 0.0, 1.0, 0.0, 0.0, 1.0, 0.0, 1.0, 1.0, 0.0, 1.0, 0.0, 0.0, 1.0, 0.0, 1.0, 1.0, 0.0, 1.0, 0.0, 0.0, 1.0, 0.0, 1.0, 1.0, 0.0, 1.0, 0.0, 0.0, 1.0, 0.0, 1.0, 1.0, 0.0, 1.0, 0.0, 0.0, 1.0, 0.0, 1.0, 1.0, 0.0, 1.0, 0.0, 0.0, 1.0, 0.0, 1.0, 1.0, 0.0, 1.0, 0.0, 0.0, 1.0, 0.0, 1.0, 1.0, 0.0, 1.0, 0.0, 0.0, 1.0, 0.0, 1.0, 1.0, 0.0, 1.0, 0.0, 0.0, 1.0, 0.0, 1.0, 1.0, 0.0, 1.0, 0.0, 0.0, 1.0, 0.0, 1.0, 1.0, 0.0, 1.0, 0.0, 0.0, 1.0, 0.0, 1.0, 1.0, 0.0, 1.0, 0.0, 0.0, 1.0, 0.0, 1.0, 1.0, 0.0, 1.0, 0.0, 0.0, 1.0, 0.0, 1.0, 1.0, 0.0, 1.0, 0.0, 0.0, 1.0, 0.0, 1.0, 1.0, 0.0, 1.0, 0.0, 0.0, 1.0, 0.0, 1.0, 1.0, 0.0, 1.0, 0.0, 0.0, 1.0, 0.0, 1.0, 1.0, 0.0, 1.0, 0.0, 0.0, 1.0, 0.0, 1.0, 1.0, 0.0, 1.0, 0.0, 0.0, 1.0, 0.0, 1.0, 1.0, 0.0, 1.0, 0.0, 0.0, 1.0, 0.0, 1.0, 1.0, 0.0, 1.0, 0.0, 0.0, 1.0, 0.0, 1.0, 1.0, 0.0, 1.0, 0.0, 0.0, 1.0, 0.0, 1.0, 1.0, 0.0, 1.0, 0.0, 0.0, 1.0, 0.0, 1.0, 1.0, 0.0, 1.0, 0.0, 0.0, 1.0, 0.0, 1.0, 1.0, 0.0, 1.0, 0.0, 0.0, 1.0, 0.0, 1.0, 1.0, 0.0, 1.0, 0.0, 0.0, 1.0, 0.0, 1.0, 1.0, 0.0, 1.0, 0.0, 0.0, 1.0, 0.0, 1.0, 1.0, 0.0, 1.0, 0.0, 0.0, 1.0, 0.0, 1.0, 1.0, 0.0, 1.0, 0.0, 0.0, 1.0, 0.0, 1.0, 1.0, 0.0, 1.0, 0.0, 0.0, 1.0, 0.0, 1.0, 1.0, 0.0, 1.0, 0.0, 0.0, 1.0, 0.0, 1.0, 1.0, 0.0, 1.0, 0.0, 0.0, 1.0, 0.0, 1.0, 1.0, 0.0, 1.0, 0.0, 0.0, 1.0, 0.0, 1.0, 1.0, 0.0, 1.0, 0.0, 0.0, 1.0, 0.0, 1.0, 1.0, 0.0, 1.0, 0.0, 0.0, 1.0, 0.0, 1.0, 1.0, 0.0, 1.0, 0.0, 0.0, 1.0, 0.0, 1.0, 1.0, 0.0, 1.0, 0.0, 0.0, 1.0, 0.0, 1.0, 1.0, 0.0, 1.0, 0.0, 0.0, 1.0, 0.0, 1.0, 1.0, 0.0, 1.0, 0.0, 0.0, 1.0, 0.0, 1.0, 1.0, 0.0, 1.0, 0.0, 0.0, 1.0, 0.0, 1.0, 1.0, 0.0, 1.0, 0.0, 0.0, 1.0, 0.0, 1.0, 1.0, 0.0, 1.0, 0.0, 0.0, 1.0, 0.0, 1.0, 1.0, 0.0, 1.0, 0.0, 0.0, 1.0, 0.0, 1.0, 1.0, 0.0, 1.0, 0.0, 0.0, 1.0, 0.0, 1.0, 1.0, 0.0, 1.0, 0.0, 0.0, 1.0, 0.0, 1.0, 1.0, 0.0, 1.0, 0.0, 0.0, 1.0, 0.0, 1.0, 1.0, 0.0, 1.0, 0.0, 0.0, 1.0, 0.0, 1.0, 1.0, 0.0, 1.0, 0.0, 0.0, 1.0, 0.0, 1.0, 1.0, 0.0, 1.0, 0.0, 0.0, 1.0, 0.0, 1.0, 1.0, 0.0, 1.0, 0.0, 0.0, 1.0, 0.0, 1.0, 1.0, 0.0, 1.0, 0.0, 0.0, 1.0, 0.0, 1.0, 1.0, 0.0, 1.0, 0.0, 0.0, 1.0, 0.0, 1.0, 1.0, 0.0, 1.0, 0.0, 0.0, 1.0, 0.0, 1.0, 1.0, 0.0, 1.0, 0.0, 0.0, 1.0, 0.0, 1.0, 1.0, 0.0, 1.0, 0.0, 0.0, 1.0, 0.0, 1.0, 1.0, 0.0, 1.0, 0.0, 0.0, 1.0, 0.0, 1.0, 1.0, 0.0, 1.0, 0.0, 0.0, 1.0, 0.0, 1.0, 1.0, 0.0, 1.0, 0.0, 0.0, 1.0, 0.0, 1.0, 1.0, 0.0, 1.0, 0.0, 0.0, 1.0, 0.0, 1.0, 1.0, 0.0, 1.0, 0.0, 0.0, 1.0, 0.0, 1.0, 1.0, 0.0, 1.0, 0.0, 0.0, 1.0, 0.0, 1.0, 1.0, 0.0, 1.0, 0.0, 0.0, 1.0, 0.0, 1.0, 1.0, 0.0, 1.0, 0.0, 0.0, 1.0, 0.0, 1.0, 1.0, 0.0, 1.0, 0.0, 0.0, 1.0, 0.0, 1.0, 1.0, 0.0, 1.0, 0.0, 0.0, 1.0, 0.0, 1.0, 1.0, 0.0, 1.0, 0.0, 0.0, 1.0, 0.0, 1.0, 1.0, 0.0, 1.0, 0.0, 0.0, 1.0, 0.0, 1.0, 1.0, 0.0, 1.0, 0.0, 0.0, 1.0, 0.0, 1.0, 1.0, 0.0, 1.0, 0.0, 0.0, 1.0, 0.0, 1.0, 1.0, 0.0, 1.0, 0.0, 0.0, 1.0, 0.0, 1.0, 1.0, 0.0, 1.0, 0.0, 0.0, 1.0, 0.0, 1.0, 1.0, 0.0, 1.0, 0.0, 0.0, 1.0, 0.0, 1.0, 1.0, 0.0, 1.0, 0.0, 0.0, 1.0, 0.0, 1.0, 1.0, 0.0, 1.0, 0.0, 0.0, 1.0, 0.0, 1.0, 1.0, 0.0, 1.0, 0.0, 0.0, 1.0, 0.0, 1.0, 1.0, 0.0, 1.0, 0.0, 0.0, 1.0, 0.0, 1.0, 1.0, 0.0, 1.0, 0.0, 0.0, 1.0, 0.0, 1.0, 1.0, 0.0, 1.0, 0.0, 0.0, 1.0, 0.0, 1.0, 1.0, 0.0, 1.0, 0.0, 0.0, 1.0, 0.0, 1.0, 1.0, 0.0, 1.0, 0.0, 0.0, 1.0, 0.0, 1.0, 1.0, 0.0, 1.0, 0.0, 0.0, 1.0, 0.0, 1.0, 1.0, 0.0, 1.0, 0.0, 0.0, 1.0, 0.0, 1.0, 1.0, 0.0, 1.0, 0.0, 0.0, 1.0, 0.0, 1.0, 1.0, 0.0, 1.0])
me_cube_003.materials.append(mat_material)
me_cube_003.materials.append(mat_material_001)
me_cube_003.update()

# ---- objects
ob_cube_003 = bpy.data.objects.new('Cube.003', me_cube_003)

# ---- transforms, parenting, visibility, modifiers, constraints
ob_cube_003.location = (0.0, 0.0, 0.0)

# ---- collection membership
col_collection.objects.link(ob_cube_003)

# ---- scene / render settings (as saved in the file)
scene.frame_start = 1; scene.frame_end = 250; scene.frame_set(1)
scene.render.engine = 'BLENDER_EEVEE_NEXT'
bpy.context.view_layer.update()

# ---- added for rendering (the .blend has no active camera and no usable light): camera, sun
cam_auto = bpy.data.cameras.new('AutoCamera')
cam_auto.lens = 50.0
cam_auto.sensor_width = 36.0
cam_auto.clip_end = 1000.0
ob_auto_camera = bpy.data.objects.new('AutoCamera', cam_auto)
scene.collection.objects.link(ob_auto_camera)
ob_auto_camera.location = (10.3543, -12.7049, 12.8266)
ob_auto_camera.rotation_euler = (1.09748, -7.21219e-08, 0.694738)
scene.camera = ob_auto_camera
light_auto_sun = bpy.data.lights.new('AutoSun', 'SUN')
light_auto_sun.energy = 3.0
light_auto_sun.angle = 0.0523599
ob_auto_sun = bpy.data.objects.new('AutoSun', light_auto_sun)
scene.collection.objects.link(ob_auto_sun)
ob_auto_sun.rotation_euler = (0.872665, 0.174533, 0.523599)
bpy.context.view_layer.update()

